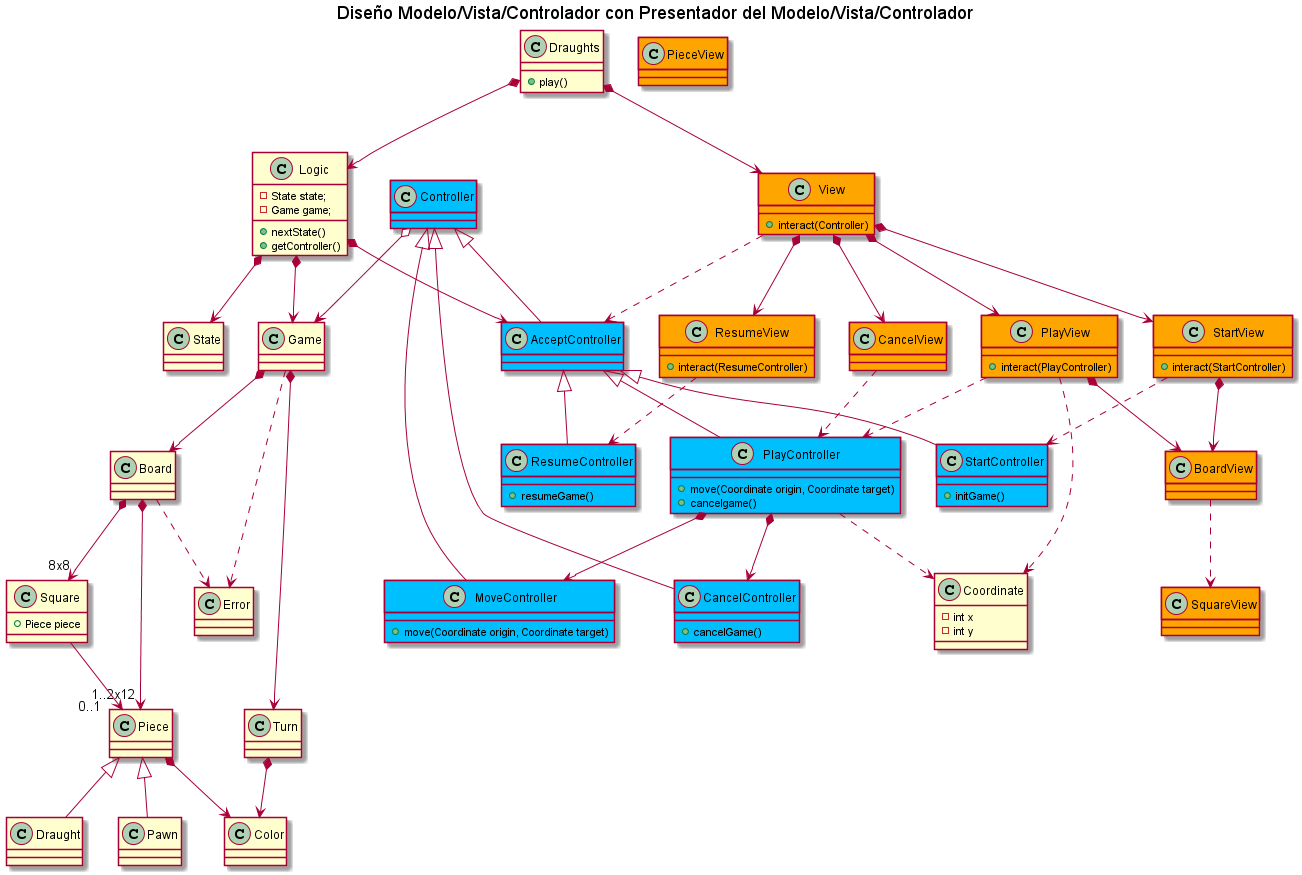

The diagram above was rendered by PlantUML. Its source (embedded in the PNG):
@startuml

title Diseño Modelo/Vista/Controlador con Presentador del Modelo/Vista/Controlador

class Draughts {
+ play()
}
Draughts *-down-> Logic
Draughts *-down-> View

class View #orange {
+ interact(Controller)
}

class StartView #orange {
+ interact(StartController)
}

class PlayView  #orange {
+ interact(PlayController)
}

class CancelView  #orange {
}

class ResumeView  #orange {
+ interact(ResumeController)
}

class BoardView #orange{
}

class SquareView #orange{
}

class PieceView #orange{
}

StartView ..> StartController
PlayView ..> PlayController
CancelView ..> PlayController
ResumeView ..> ResumeController

View *-down-> StartView
View *-down-> PlayView
View *-down-> CancelView
View *-down-> ResumeView
StartView *-down-> BoardView
PlayView *-down-> BoardView
BoardView ..> SquareView

View ..> AcceptController

class Logic{
    - State state;
    - Game game;
    + nextState()
    + getController()
}
Logic *--> State
Logic *--> Game
Logic *-down-> AcceptController

class Controller #DeepSkyBlue{
}

class AcceptController #DeepSkyBlue{
}

Controller <|-down- AcceptController
AcceptController <|-down- StartController
AcceptController <|-down- PlayController
Controller <|-down- MoveController
Controller <|-down- CancelController
AcceptController <|-down- ResumeController
Controller o--> Game

class StartController #DeepSkyBlue{
    +initGame()
}

class MoveController #DeepSkyBlue{
    + move(Coordinate origin, Coordinate target)
}

class CancelController #DeepSkyBlue{
    + cancelGame()
}

class ResumeController #DeepSkyBlue{
    +resumeGame()
}

class PlayController #DeepSkyBlue{
    + move(Coordinate origin, Coordinate target)
    + cancelgame()
}
PlayController ..> Coordinate

PlayView ..> Coordinate

class Coordinate{
    -int x
    -int y
}

PlayController *-down-> CancelController
PlayController *-down-> MoveController


class Game{
}
Game *-down-> Board
Game *-down-> Turn
Game ..> Error

class Board{
}
Board *-down-> "8x8" Square
Board *-down-> "1..2x12" Piece
Board ..> Error

class Square{
    +Piece piece
}
Square  --> "0..1" Piece

class Piece{
}
Piece <|-down- Pawn
Piece <|-down- Draught

Piece *--> Color 

class Color{
}

class Turn{
}
Turn *--> Color

class State{
}

class Error{
}

@enduml